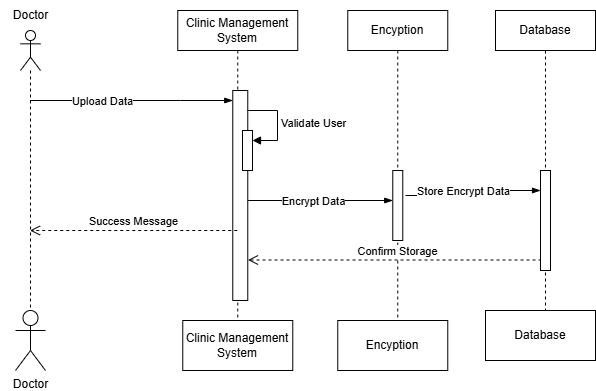

The diagram above was exported from draw.io. Its source (the exported page's mxGraphModel, read from the mxfile embedded in the PNG):
<mxGraphModel dx="584" dy="778" grid="1" gridSize="10" guides="1" tooltips="1" connect="1" arrows="1" fold="1" page="1" pageScale="1" pageWidth="850" pageHeight="1100" math="0" shadow="0">
  <root>
    <mxCell id="0" />
    <mxCell id="1" parent="0" />
    <mxCell id="8ci20Xp7ZVBG_HKQENHZ-102" value="Clinic Management System" style="shape=umlLifeline;perimeter=lifelinePerimeter;whiteSpace=wrap;html=1;container=1;dropTarget=0;collapsible=0;recursiveResize=0;outlineConnect=0;portConstraint=eastwest;newEdgeStyle={&quot;edgeStyle&quot;:&quot;elbowEdgeStyle&quot;,&quot;elbow&quot;:&quot;vertical&quot;,&quot;curved&quot;:0,&quot;rounded&quot;:0};" vertex="1" parent="1">
      <mxGeometry x="1152.27" y="140" width="120" height="330" as="geometry" />
    </mxCell>
    <mxCell id="8ci20Xp7ZVBG_HKQENHZ-103" value="" style="html=1;points=[[0,0,0,0,5],[0,1,0,0,-5],[1,0,0,0,5],[1,1,0,0,-5]];perimeter=orthogonalPerimeter;outlineConnect=0;targetShapes=umlLifeline;portConstraint=eastwest;newEdgeStyle={&quot;curved&quot;:0,&quot;rounded&quot;:0};" vertex="1" parent="8ci20Xp7ZVBG_HKQENHZ-102">
      <mxGeometry x="55" y="80" width="15" height="210" as="geometry" />
    </mxCell>
    <mxCell id="8ci20Xp7ZVBG_HKQENHZ-167" value="" style="html=1;points=[[0,0,0,0,5],[0,1,0,0,-5],[1,0,0,0,5],[1,1,0,0,-5]];perimeter=orthogonalPerimeter;outlineConnect=0;targetShapes=umlLifeline;portConstraint=eastwest;newEdgeStyle={&quot;curved&quot;:0,&quot;rounded&quot;:0};" vertex="1" parent="8ci20Xp7ZVBG_HKQENHZ-102">
      <mxGeometry x="64.73000000000002" y="120" width="10" height="40" as="geometry" />
    </mxCell>
    <mxCell id="8ci20Xp7ZVBG_HKQENHZ-168" value="Validate User" style="html=1;align=left;spacingLeft=2;endArrow=block;rounded=0;edgeStyle=orthogonalEdgeStyle;curved=0;rounded=0;" edge="1" target="8ci20Xp7ZVBG_HKQENHZ-167" parent="8ci20Xp7ZVBG_HKQENHZ-102">
      <mxGeometry relative="1" as="geometry">
        <mxPoint x="69.73000000000002" y="100" as="sourcePoint" />
        <Array as="points">
          <mxPoint x="99.73000000000002" y="130" />
        </Array>
      </mxGeometry>
    </mxCell>
    <mxCell id="8ci20Xp7ZVBG_HKQENHZ-104" value="Encyption" style="shape=umlLifeline;perimeter=lifelinePerimeter;whiteSpace=wrap;html=1;container=1;dropTarget=0;collapsible=0;recursiveResize=0;outlineConnect=0;portConstraint=eastwest;newEdgeStyle={&quot;edgeStyle&quot;:&quot;elbowEdgeStyle&quot;,&quot;elbow&quot;:&quot;vertical&quot;,&quot;curved&quot;:0,&quot;rounded&quot;:0};" vertex="1" parent="1">
      <mxGeometry x="1322.27" y="140" width="100" height="330" as="geometry" />
    </mxCell>
    <mxCell id="8ci20Xp7ZVBG_HKQENHZ-106" value="" style="html=1;points=[[0,0,0,0,5],[0,1,0,0,-5],[1,0,0,0,5],[1,1,0,0,-5]];perimeter=orthogonalPerimeter;outlineConnect=0;targetShapes=umlLifeline;portConstraint=eastwest;newEdgeStyle={&quot;curved&quot;:0,&quot;rounded&quot;:0};" vertex="1" parent="8ci20Xp7ZVBG_HKQENHZ-104">
      <mxGeometry x="45" y="160" width="10" height="70" as="geometry" />
    </mxCell>
    <mxCell id="8ci20Xp7ZVBG_HKQENHZ-111" value="" style="shape=umlLifeline;perimeter=lifelinePerimeter;whiteSpace=wrap;html=1;container=1;dropTarget=0;collapsible=0;recursiveResize=0;outlineConnect=0;portConstraint=eastwest;newEdgeStyle={&quot;curved&quot;:0,&quot;rounded&quot;:0};participant=umlActor;" vertex="1" parent="1">
      <mxGeometry x="995" y="160" width="20" height="280" as="geometry" />
    </mxCell>
    <mxCell id="8ci20Xp7ZVBG_HKQENHZ-114" value="Doctor" style="text;html=1;align=center;verticalAlign=middle;resizable=0;points=[];autosize=1;strokeColor=none;fillColor=none;" vertex="1" parent="1">
      <mxGeometry x="975" y="130" width="60" height="30" as="geometry" />
    </mxCell>
    <mxCell id="8ci20Xp7ZVBG_HKQENHZ-117" value="" style="edgeStyle=elbowEdgeStyle;fontSize=12;html=1;endArrow=blockThin;endFill=1;rounded=0;" edge="1" parent="1" target="8ci20Xp7ZVBG_HKQENHZ-103" source="8ci20Xp7ZVBG_HKQENHZ-111">
      <mxGeometry width="160" relative="1" as="geometry">
        <mxPoint x="1015" y="230" as="sourcePoint" />
        <mxPoint x="1155" y="230" as="targetPoint" />
        <Array as="points">
          <mxPoint x="1155" y="230" />
        </Array>
      </mxGeometry>
    </mxCell>
    <mxCell id="8ci20Xp7ZVBG_HKQENHZ-118" value="Upload Data" style="edgeLabel;html=1;align=center;verticalAlign=middle;resizable=0;points=[];" vertex="1" connectable="0" parent="8ci20Xp7ZVBG_HKQENHZ-117">
      <mxGeometry x="-0.2934" relative="1" as="geometry">
        <mxPoint as="offset" />
      </mxGeometry>
    </mxCell>
    <mxCell id="8ci20Xp7ZVBG_HKQENHZ-120" value="Success Message" style="html=1;verticalAlign=bottom;endArrow=open;dashed=1;endSize=8;curved=0;rounded=0;" edge="1" parent="1" target="8ci20Xp7ZVBG_HKQENHZ-111">
      <mxGeometry relative="1" as="geometry">
        <mxPoint x="1211.77" y="360" as="sourcePoint" />
        <mxPoint x="1020" y="360" as="targetPoint" />
      </mxGeometry>
    </mxCell>
    <mxCell id="8ci20Xp7ZVBG_HKQENHZ-129" value="" style="edgeStyle=elbowEdgeStyle;fontSize=12;html=1;endArrow=blockThin;endFill=1;rounded=0;" edge="1" parent="1">
      <mxGeometry width="160" relative="1" as="geometry">
        <mxPoint x="1222.27" y="330" as="sourcePoint" />
        <mxPoint x="1367.27" y="330" as="targetPoint" />
        <Array as="points">
          <mxPoint x="1362.27" y="330" />
        </Array>
      </mxGeometry>
    </mxCell>
    <mxCell id="8ci20Xp7ZVBG_HKQENHZ-130" value="Encrypt Data" style="edgeLabel;html=1;align=center;verticalAlign=middle;resizable=0;points=[];" vertex="1" connectable="0" parent="8ci20Xp7ZVBG_HKQENHZ-129">
      <mxGeometry x="0.3222" relative="1" as="geometry">
        <mxPoint x="-31" as="offset" />
      </mxGeometry>
    </mxCell>
    <mxCell id="8ci20Xp7ZVBG_HKQENHZ-145" value="Confirm Storage" style="html=1;verticalAlign=bottom;endArrow=open;dashed=1;endSize=8;curved=0;rounded=0;" edge="1" parent="1">
      <mxGeometry relative="1" as="geometry">
        <mxPoint x="1522.0200000000002" y="389.5" as="sourcePoint" />
        <mxPoint x="1222.5157142857142" y="389.5" as="targetPoint" />
      </mxGeometry>
    </mxCell>
    <mxCell id="8ci20Xp7ZVBG_HKQENHZ-148" value="Doctor" style="shape=umlActor;verticalLabelPosition=bottom;verticalAlign=top;html=1;" vertex="1" parent="1">
      <mxGeometry x="990" y="440" width="30" height="60" as="geometry" />
    </mxCell>
    <mxCell id="8ci20Xp7ZVBG_HKQENHZ-150" value="Clinic Management System" style="html=1;whiteSpace=wrap;" vertex="1" parent="1">
      <mxGeometry x="1157.27" y="450" width="110" height="50" as="geometry" />
    </mxCell>
    <mxCell id="8ci20Xp7ZVBG_HKQENHZ-151" value="Encyption" style="html=1;whiteSpace=wrap;" vertex="1" parent="1">
      <mxGeometry x="1312.27" y="450" width="110" height="50" as="geometry" />
    </mxCell>
    <mxCell id="8ci20Xp7ZVBG_HKQENHZ-152" value="Database" style="shape=umlLifeline;perimeter=lifelinePerimeter;whiteSpace=wrap;html=1;container=1;dropTarget=0;collapsible=0;recursiveResize=0;outlineConnect=0;portConstraint=eastwest;newEdgeStyle={&quot;edgeStyle&quot;:&quot;elbowEdgeStyle&quot;,&quot;elbow&quot;:&quot;vertical&quot;,&quot;curved&quot;:0,&quot;rounded&quot;:0};" vertex="1" parent="1">
      <mxGeometry x="1470" y="140" width="100" height="330" as="geometry" />
    </mxCell>
    <mxCell id="8ci20Xp7ZVBG_HKQENHZ-154" value="" style="html=1;points=[[0,0,0,0,5],[0,1,0,0,-5],[1,0,0,0,5],[1,1,0,0,-5]];perimeter=orthogonalPerimeter;outlineConnect=0;targetShapes=umlLifeline;portConstraint=eastwest;newEdgeStyle={&quot;curved&quot;:0,&quot;rounded&quot;:0};" vertex="1" parent="8ci20Xp7ZVBG_HKQENHZ-152">
      <mxGeometry x="45" y="160" width="10" height="100" as="geometry" />
    </mxCell>
    <mxCell id="8ci20Xp7ZVBG_HKQENHZ-158" value="Database" style="html=1;whiteSpace=wrap;" vertex="1" parent="1">
      <mxGeometry x="1460" y="440" width="110" height="50" as="geometry" />
    </mxCell>
    <mxCell id="8ci20Xp7ZVBG_HKQENHZ-169" value="" style="edgeStyle=elbowEdgeStyle;fontSize=12;html=1;endArrow=blockThin;endFill=1;rounded=0;" edge="1" parent="1">
      <mxGeometry width="160" relative="1" as="geometry">
        <mxPoint x="1380" y="325" as="sourcePoint" />
        <mxPoint x="1515" y="320" as="targetPoint" />
        <Array as="points" />
      </mxGeometry>
    </mxCell>
    <mxCell id="8ci20Xp7ZVBG_HKQENHZ-170" value="Store Encrypt Data" style="edgeLabel;html=1;align=center;verticalAlign=middle;resizable=0;points=[];" vertex="1" connectable="0" parent="8ci20Xp7ZVBG_HKQENHZ-169">
      <mxGeometry x="0.3222" relative="1" as="geometry">
        <mxPoint x="-31" as="offset" />
      </mxGeometry>
    </mxCell>
  </root>
</mxGraphModel>